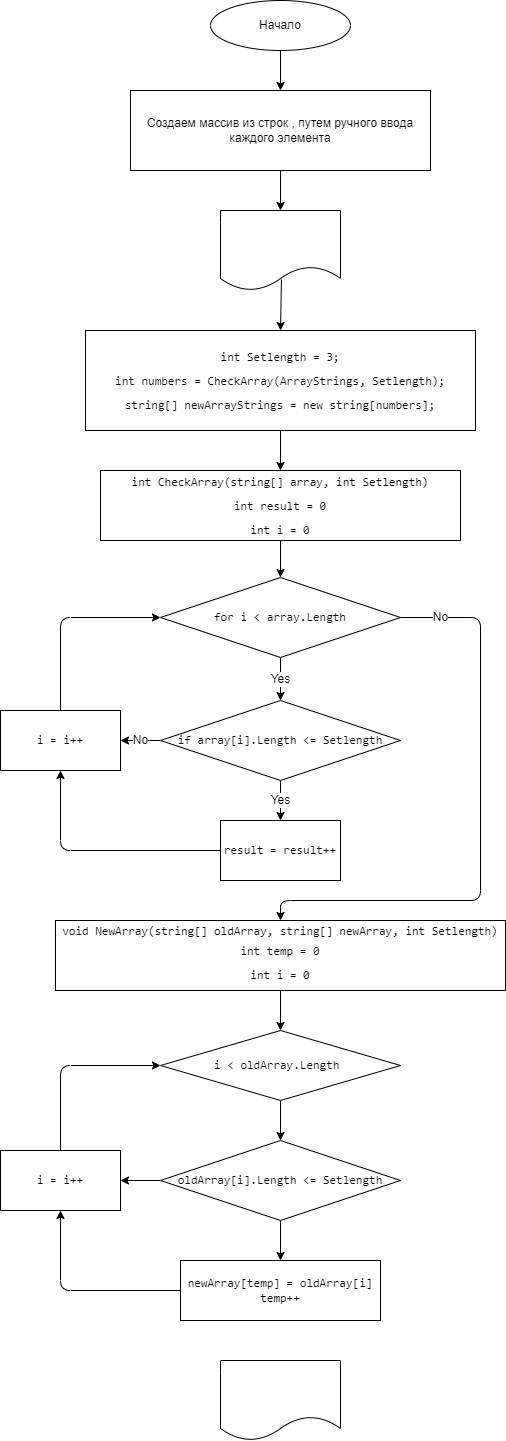

The diagram above was exported from draw.io. Its source (the exported page's mxGraphModel, read from the mxfile embedded in the PNG):
<mxGraphModel dx="1168" dy="2874" grid="1" gridSize="10" guides="1" tooltips="1" connect="1" arrows="1" fold="1" page="1" pageScale="1" pageWidth="827" pageHeight="1169" math="0" shadow="0">
  <root>
    <mxCell id="0" />
    <mxCell id="1" parent="0" />
    <mxCell id="13" value="" style="edgeStyle=none;html=1;fontSize=12;entryX=0.5;entryY=0;entryDx=0;entryDy=0;" edge="1" parent="1" source="2" target="3">
      <mxGeometry relative="1" as="geometry">
        <mxPoint x="320" y="-2200" as="targetPoint" />
      </mxGeometry>
    </mxCell>
    <mxCell id="2" value="Начало" style="ellipse;whiteSpace=wrap;html=1;" vertex="1" parent="1">
      <mxGeometry x="250" y="-2330" width="140" height="50" as="geometry" />
    </mxCell>
    <mxCell id="14" style="edgeStyle=none;html=1;exitX=0.5;exitY=1;exitDx=0;exitDy=0;entryX=0.5;entryY=0;entryDx=0;entryDy=0;fontSize=12;" edge="1" parent="1" source="3" target="4">
      <mxGeometry relative="1" as="geometry" />
    </mxCell>
    <mxCell id="3" value="Создаем массив из строк , путем ручного ввода каждого элемента" style="rounded=0;whiteSpace=wrap;html=1;" vertex="1" parent="1">
      <mxGeometry x="170" y="-2240" width="300" height="80" as="geometry" />
    </mxCell>
    <mxCell id="15" style="edgeStyle=none;html=1;exitX=0.508;exitY=0.863;exitDx=0;exitDy=0;entryX=0.5;entryY=0;entryDx=0;entryDy=0;fontSize=12;exitPerimeter=0;" edge="1" parent="1" source="4" target="5">
      <mxGeometry relative="1" as="geometry" />
    </mxCell>
    <mxCell id="4" value="&lt;font style=&quot;font-size: 12px&quot;&gt;ArrayStrings&lt;/font&gt;" style="shape=document;whiteSpace=wrap;html=1;boundedLbl=1;labelBackgroundColor=none;fontSize=14;fontColor=#FFFFFF;" vertex="1" parent="1">
      <mxGeometry x="260" y="-2120" width="120" height="80" as="geometry" />
    </mxCell>
    <mxCell id="16" style="edgeStyle=none;html=1;exitX=0.5;exitY=1;exitDx=0;exitDy=0;entryX=0.5;entryY=0;entryDx=0;entryDy=0;fontSize=12;" edge="1" parent="1" source="5" target="7">
      <mxGeometry relative="1" as="geometry" />
    </mxCell>
    <mxCell id="5" value="&lt;div style=&quot;line-height: 24px&quot;&gt;&lt;div style=&quot;font-family: &amp;#34;consolas&amp;#34; , &amp;#34;courier new&amp;#34; , monospace ; line-height: 24px&quot;&gt;&lt;span&gt;int Setlength = 3;&lt;/span&gt;&lt;br&gt;&lt;/div&gt;&lt;div style=&quot;line-height: 24px&quot;&gt;&lt;div style=&quot;font-family: &amp;#34;consolas&amp;#34; , &amp;#34;courier new&amp;#34; , monospace ; line-height: 24px&quot;&gt;&lt;span&gt;int numbers = CheckArray(ArrayStrings, Setlength);&lt;/span&gt;&lt;br&gt;&lt;/div&gt;&lt;div style=&quot;line-height: 24px&quot;&gt;&lt;font face=&quot;consolas, courier new, monospace&quot;&gt;string[] newArrayStrings = new string[numbers];&lt;/font&gt;&lt;/div&gt;&lt;/div&gt;&lt;/div&gt;" style="whiteSpace=wrap;html=1;rounded=0;" vertex="1" parent="1">
      <mxGeometry x="125" y="-2000" width="390" height="100" as="geometry" />
    </mxCell>
    <mxCell id="17" style="edgeStyle=none;html=1;exitX=0.5;exitY=1;exitDx=0;exitDy=0;entryX=0.5;entryY=0;entryDx=0;entryDy=0;fontSize=12;" edge="1" parent="1" source="7" target="8">
      <mxGeometry relative="1" as="geometry" />
    </mxCell>
    <mxCell id="7" value="&lt;div style=&quot;line-height: 24px&quot;&gt;&lt;font face=&quot;consolas, courier new, monospace&quot;&gt;int CheckArray(string[] array, int Setlength)&lt;/font&gt;&lt;br&gt;&lt;/div&gt;&lt;div style=&quot;line-height: 24px&quot;&gt;&lt;span style=&quot;font-family: &amp;#34;consolas&amp;#34; , &amp;#34;courier new&amp;#34; , monospace&quot;&gt;int result = 0&lt;/span&gt;&lt;font face=&quot;consolas, courier new, monospace&quot;&gt;&lt;br&gt;&lt;/font&gt;&lt;/div&gt;&lt;div style=&quot;line-height: 24px&quot;&gt;&lt;span style=&quot;font-family: &amp;#34;consolas&amp;#34; , &amp;#34;courier new&amp;#34; , monospace&quot;&gt;int i = 0&lt;/span&gt;&lt;span style=&quot;font-family: &amp;#34;consolas&amp;#34; , &amp;#34;courier new&amp;#34; , monospace&quot;&gt;&lt;br&gt;&lt;/span&gt;&lt;/div&gt;" style="rounded=0;whiteSpace=wrap;html=1;" vertex="1" parent="1">
      <mxGeometry x="140" y="-1860" width="360" height="70" as="geometry" />
    </mxCell>
    <mxCell id="18" value="Yes" style="edgeStyle=none;html=1;exitX=0.5;exitY=1;exitDx=0;exitDy=0;entryX=0.5;entryY=0;entryDx=0;entryDy=0;fontSize=12;" edge="1" parent="1" source="8" target="9">
      <mxGeometry relative="1" as="geometry" />
    </mxCell>
    <mxCell id="24" value="No" style="edgeStyle=none;html=1;exitX=1;exitY=0.5;exitDx=0;exitDy=0;entryX=0.5;entryY=0;entryDx=0;entryDy=0;fontSize=12;" edge="1" parent="1" source="8" target="23">
      <mxGeometry x="-0.8628" relative="1" as="geometry">
        <Array as="points">
          <mxPoint x="520" y="-1713" />
          <mxPoint x="520" y="-1430" />
          <mxPoint x="320" y="-1430" />
        </Array>
        <mxPoint as="offset" />
      </mxGeometry>
    </mxCell>
    <mxCell id="8" value="&lt;font face=&quot;consolas, courier new, monospace&quot;&gt;for i &amp;lt; array.Length&lt;/font&gt;" style="rhombus;whiteSpace=wrap;html=1;fontSize=12;" vertex="1" parent="1">
      <mxGeometry x="200" y="-1753" width="240" height="80" as="geometry" />
    </mxCell>
    <mxCell id="19" value="Yes" style="edgeStyle=none;html=1;exitX=0.5;exitY=1;exitDx=0;exitDy=0;entryX=0.5;entryY=0;entryDx=0;entryDy=0;fontSize=12;" edge="1" parent="1" source="9" target="10">
      <mxGeometry relative="1" as="geometry" />
    </mxCell>
    <mxCell id="20" value="No" style="edgeStyle=none;html=1;exitX=0;exitY=0.5;exitDx=0;exitDy=0;entryX=1;entryY=0.5;entryDx=0;entryDy=0;fontSize=12;" edge="1" parent="1" source="9" target="11">
      <mxGeometry relative="1" as="geometry" />
    </mxCell>
    <mxCell id="9" value="&lt;font face=&quot;consolas, courier new, monospace&quot;&gt;if array[i].Length &amp;lt;= Setlength&lt;/font&gt;" style="rhombus;whiteSpace=wrap;html=1;fontSize=12;" vertex="1" parent="1">
      <mxGeometry x="200" y="-1630" width="240" height="80" as="geometry" />
    </mxCell>
    <mxCell id="21" style="edgeStyle=none;html=1;exitX=0;exitY=0.5;exitDx=0;exitDy=0;entryX=0.5;entryY=1;entryDx=0;entryDy=0;fontSize=12;" edge="1" parent="1" source="10" target="11">
      <mxGeometry relative="1" as="geometry">
        <Array as="points">
          <mxPoint x="100" y="-1480" />
        </Array>
      </mxGeometry>
    </mxCell>
    <mxCell id="10" value="&lt;span style=&quot;font-family: &amp;#34;consolas&amp;#34; , &amp;#34;courier new&amp;#34; , monospace&quot;&gt;result =&amp;nbsp;&lt;/span&gt;&lt;span style=&quot;font-family: &amp;#34;consolas&amp;#34; , &amp;#34;courier new&amp;#34; , monospace&quot;&gt;result++&lt;/span&gt;" style="rounded=0;whiteSpace=wrap;html=1;fontSize=12;" vertex="1" parent="1">
      <mxGeometry x="260" y="-1510" width="120" height="60" as="geometry" />
    </mxCell>
    <mxCell id="22" style="edgeStyle=none;html=1;exitX=0.5;exitY=0;exitDx=0;exitDy=0;entryX=0;entryY=0.5;entryDx=0;entryDy=0;fontSize=12;" edge="1" parent="1" source="11" target="8">
      <mxGeometry relative="1" as="geometry">
        <Array as="points">
          <mxPoint x="100" y="-1713" />
        </Array>
      </mxGeometry>
    </mxCell>
    <mxCell id="11" value="&lt;span style=&quot;font-family: &amp;#34;consolas&amp;#34; , &amp;#34;courier new&amp;#34; , monospace&quot;&gt;i =&amp;nbsp;&lt;/span&gt;&lt;span style=&quot;font-family: &amp;#34;consolas&amp;#34; , &amp;#34;courier new&amp;#34; , monospace&quot;&gt;i++&lt;/span&gt;" style="rounded=0;whiteSpace=wrap;html=1;fontSize=12;" vertex="1" parent="1">
      <mxGeometry x="40" y="-1620" width="120" height="60" as="geometry" />
    </mxCell>
    <mxCell id="30" style="edgeStyle=none;html=1;exitX=0.5;exitY=1;exitDx=0;exitDy=0;entryX=0.5;entryY=0;entryDx=0;entryDy=0;fontSize=12;" edge="1" parent="1" source="23" target="25">
      <mxGeometry relative="1" as="geometry" />
    </mxCell>
    <mxCell id="23" value="&lt;div style=&quot;line-height: 24px&quot;&gt;&lt;/div&gt;&lt;font face=&quot;consolas, courier new, monospace&quot;&gt;void NewArray(string[] oldArray, string[] newArray, int Setlength)&lt;/font&gt;&lt;div style=&quot;line-height: 24px&quot;&gt;&lt;font face=&quot;consolas, courier new, monospace&quot;&gt;int temp = 0&lt;br&gt;&lt;/font&gt;&lt;/div&gt;&lt;div style=&quot;line-height: 24px&quot;&gt;&lt;span style=&quot;font-family: &amp;#34;consolas&amp;#34; , &amp;#34;courier new&amp;#34; , monospace&quot;&gt;int i = 0&lt;/span&gt;&lt;span style=&quot;font-family: &amp;#34;consolas&amp;#34; , &amp;#34;courier new&amp;#34; , monospace&quot;&gt;&lt;br&gt;&lt;/span&gt;&lt;/div&gt;" style="rounded=0;whiteSpace=wrap;html=1;" vertex="1" parent="1">
      <mxGeometry x="95" y="-1410" width="450" height="70" as="geometry" />
    </mxCell>
    <mxCell id="31" style="edgeStyle=none;html=1;exitX=0.5;exitY=1;exitDx=0;exitDy=0;entryX=0.5;entryY=0;entryDx=0;entryDy=0;fontSize=12;" edge="1" parent="1" source="25" target="27">
      <mxGeometry relative="1" as="geometry" />
    </mxCell>
    <mxCell id="25" value="&lt;font face=&quot;consolas, courier new, monospace&quot;&gt;i &amp;lt; oldArray.Length&lt;/font&gt;&lt;font face=&quot;consolas, courier new, monospace&quot;&gt;&amp;nbsp;&lt;/font&gt;" style="rhombus;whiteSpace=wrap;html=1;fontSize=12;" vertex="1" parent="1">
      <mxGeometry x="200" y="-1300" width="240" height="70" as="geometry" />
    </mxCell>
    <mxCell id="32" style="edgeStyle=none;html=1;exitX=0.5;exitY=1;exitDx=0;exitDy=0;entryX=0.5;entryY=0;entryDx=0;entryDy=0;fontSize=12;" edge="1" parent="1" source="27" target="28">
      <mxGeometry relative="1" as="geometry" />
    </mxCell>
    <mxCell id="34" style="edgeStyle=none;html=1;exitX=0;exitY=0.5;exitDx=0;exitDy=0;entryX=1;entryY=0.5;entryDx=0;entryDy=0;fontSize=12;" edge="1" parent="1" source="27" target="29">
      <mxGeometry relative="1" as="geometry" />
    </mxCell>
    <mxCell id="27" value="&lt;font face=&quot;consolas, courier new, monospace&quot;&gt;oldArray[i].Length &amp;lt;= Setlength&lt;/font&gt;" style="rhombus;whiteSpace=wrap;html=1;fontSize=12;" vertex="1" parent="1">
      <mxGeometry x="200" y="-1190" width="240" height="80" as="geometry" />
    </mxCell>
    <mxCell id="33" style="edgeStyle=none;html=1;exitX=0;exitY=0.5;exitDx=0;exitDy=0;entryX=0.5;entryY=1;entryDx=0;entryDy=0;fontSize=12;" edge="1" parent="1" source="28" target="29">
      <mxGeometry relative="1" as="geometry">
        <Array as="points">
          <mxPoint x="100" y="-1040" />
        </Array>
      </mxGeometry>
    </mxCell>
    <mxCell id="28" value="&lt;font face=&quot;consolas, courier new, monospace&quot;&gt;newArray[temp] = oldArray[i]&lt;br&gt;temp++&lt;br&gt;&lt;/font&gt;" style="rounded=0;whiteSpace=wrap;html=1;fontSize=12;" vertex="1" parent="1">
      <mxGeometry x="220" y="-1070" width="200" height="60" as="geometry" />
    </mxCell>
    <mxCell id="35" style="edgeStyle=none;html=1;exitX=0.5;exitY=0;exitDx=0;exitDy=0;entryX=0;entryY=0.5;entryDx=0;entryDy=0;fontSize=12;" edge="1" parent="1" source="29" target="25">
      <mxGeometry relative="1" as="geometry">
        <Array as="points">
          <mxPoint x="100" y="-1265" />
        </Array>
      </mxGeometry>
    </mxCell>
    <mxCell id="29" value="&lt;span style=&quot;font-family: &amp;#34;consolas&amp;#34; , &amp;#34;courier new&amp;#34; , monospace&quot;&gt;i =&amp;nbsp;&lt;/span&gt;&lt;span style=&quot;font-family: &amp;#34;consolas&amp;#34; , &amp;#34;courier new&amp;#34; , monospace&quot;&gt;i++&lt;/span&gt;" style="rounded=0;whiteSpace=wrap;html=1;fontSize=12;" vertex="1" parent="1">
      <mxGeometry x="40" y="-1180" width="120" height="60" as="geometry" />
    </mxCell>
    <mxCell id="36" value="&lt;font style=&quot;font-size: 12px&quot;&gt;ArrayStrings&lt;/font&gt;" style="shape=document;whiteSpace=wrap;html=1;boundedLbl=1;labelBackgroundColor=none;fontSize=14;fontColor=#FFFFFF;" vertex="1" parent="1">
      <mxGeometry x="260" y="-970" width="120" height="80" as="geometry" />
    </mxCell>
  </root>
</mxGraphModel>